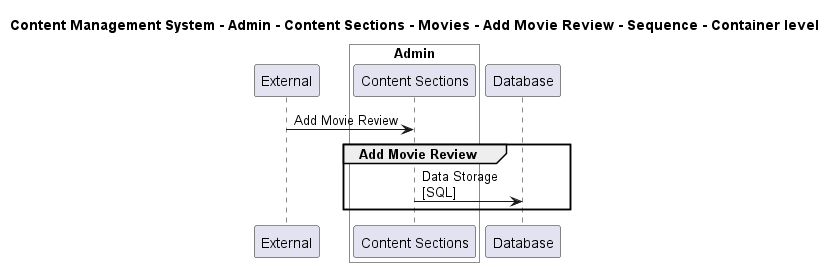

The diagram above was rendered by PlantUML. Its source (embedded in the PNG):
@startuml

title Content Management System - Admin - Content Sections - Movies - Add Movie Review - Sequence - Container level

participant "External" as C4InterFlow.SoftwareSystems.ExternalSystem

box "Admin" #White
    participant "Content Sections" as ContentManagementSystem.SoftwareSystems.Admin.Containers.ContentSections
end box

participant "Database" as ContentManagementSystem.SoftwareSystems.Database

C4InterFlow.SoftwareSystems.ExternalSystem -> ContentManagementSystem.SoftwareSystems.Admin.Containers.ContentSections : Add Movie Review
group Add Movie Review
ContentManagementSystem.SoftwareSystems.Admin.Containers.ContentSections -> ContentManagementSystem.SoftwareSystems.Database : Data Storage\n[SQL]
end


@enduml